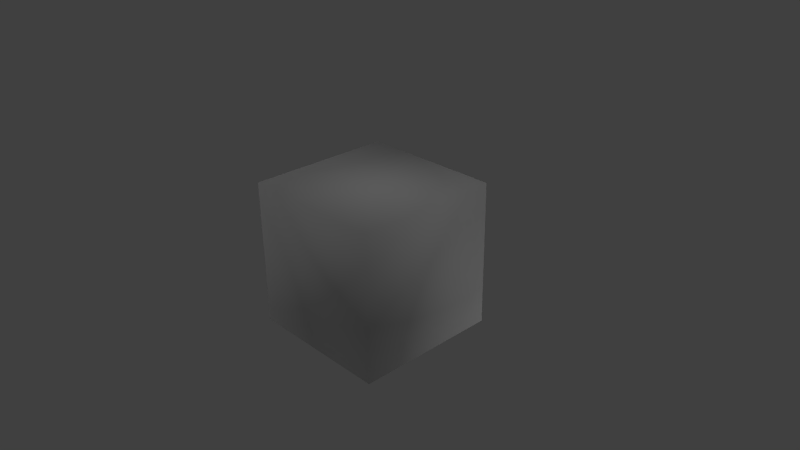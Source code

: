 # Source: texturedcube.blend  (saved by Blender 2.67.0; exported with 4.5.12 LTS)
import bpy
from mathutils import Matrix  # noqa: F401  (used for matrix-valued properties, if any)

bpy.ops.wm.read_factory_settings(use_empty=True)
scene = bpy.context.scene
scene.name = 'Scene'

# ---- collections
col_collection_1 = bpy.data.collections.new('Collection 1'); scene.collection.children.link(col_collection_1)

# ---- materials (node trees are filled in below, after node groups)
mat_box = bpy.data.materials.new('Box')
mat_box.alpha_threshold = 0.0
mat_box.use_transparent_shadow = False
mat_box.preview_render_type = 'CUBE'
mat_box.roughness = 0.5
mat_box.specular_intensity = 0.3836
mat_box.line_color = (0.0, 0.0, 0.0, 1.0)

# ---- material node trees

# ---- world
world_world = bpy.data.worlds.new('World'); scene.world = world_world
world_world.color = (0.05088, 0.05088, 0.05088)
world_world.use_sun_shadow = False
world_world.sun_shadow_jitter_overblur = 0.0
world_world.cycles.sampling_method = 'MANUAL'
world_world.cycles.sample_map_resolution = 256

# ---- cameras
cam_camera = bpy.data.cameras.new('Camera')
cam_camera.clip_end = 100.0
cam_camera.lens = 35.0
cam_camera.sensor_width = 32.0
cam_camera.sensor_height = 18.0
cam_camera.ortho_scale = 7.314
cam_camera.dof.focus_distance = 0.0
cam_camera.dof.aperture_fstop = 128.0

# ---- lights
light_lamp_004 = bpy.data.lights.new('Lamp.004', 'POINT')
light_lamp_004.transmission_factor = 0.0
light_lamp_004.cutoff_distance = 30.0
light_lamp_004.energy = 100.0
light_lamp_004.shadow_buffer_clip_start = 1.001
light_lamp_004.shadow_soft_size = 0.1
light_lamp_004.shadow_maximum_resolution = 0.006
light_lamp_004.use_absolute_resolution = True
light_lamp_004.cycles.use_multiple_importance_sampling = False
light_lamp_003 = bpy.data.lights.new('Lamp.003', 'POINT')
light_lamp_003.transmission_factor = 0.0
light_lamp_003.cutoff_distance = 30.0
light_lamp_003.energy = 100.0
light_lamp_003.shadow_buffer_clip_start = 1.001
light_lamp_003.shadow_soft_size = 0.1
light_lamp_003.shadow_maximum_resolution = 0.006
light_lamp_003.use_absolute_resolution = True
light_lamp_003.cycles.use_multiple_importance_sampling = False
light_lamp_002 = bpy.data.lights.new('Lamp.002', 'POINT')
light_lamp_002.transmission_factor = 0.0
light_lamp_002.cutoff_distance = 30.0
light_lamp_002.energy = 100.0
light_lamp_002.shadow_buffer_clip_start = 1.001
light_lamp_002.shadow_soft_size = 0.1
light_lamp_002.shadow_maximum_resolution = 0.006
light_lamp_002.use_absolute_resolution = True
light_lamp_002.cycles.use_multiple_importance_sampling = False
light_lamp_001 = bpy.data.lights.new('Lamp.001', 'POINT')
light_lamp_001.transmission_factor = 0.0
light_lamp_001.cutoff_distance = 30.0
light_lamp_001.energy = 100.0
light_lamp_001.shadow_buffer_clip_start = 1.001
light_lamp_001.shadow_soft_size = 0.1
light_lamp_001.shadow_maximum_resolution = 0.006
light_lamp_001.use_absolute_resolution = True
light_lamp_001.cycles.use_multiple_importance_sampling = False
light_lamp = bpy.data.lights.new('Lamp', 'POINT')
light_lamp.transmission_factor = 0.0
light_lamp.cutoff_distance = 30.0
light_lamp.energy = 100.0
light_lamp.shadow_buffer_clip_start = 1.001
light_lamp.shadow_soft_size = 0.1
light_lamp.shadow_maximum_resolution = 0.006
light_lamp.use_absolute_resolution = True
light_lamp.cycles.use_multiple_importance_sampling = False

# ---- meshes
me_cube = bpy.data.meshes.new('Cube')
me_cube.from_pydata([(1.0, 1.0, -1.0), (1.0, -1.0, -1.0), (-1.0, -1.0, -1.0), (-1.0, 1.0, -1.0), (1.0, 1.0, 1.0), (1.0, -1.0, 1.0), (-1.0, -1.0, 1.0), (-1.0, 1.0, 1.0)], [], [(0, 1, 2, 3), (4, 7, 6, 5), (0, 4, 5, 1), (1, 5, 6, 2), (2, 6, 7, 3), (4, 0, 3, 7)])
me_cube.polygons.foreach_set('use_smooth', [True] * 6)
_uv = me_cube.uv_layers.new(name='UVMap')
_uv.uv.foreach_set('vector', [0.3421, -0.00661, 0.9646, 0.9613, 0.04555, 0.9857, 0.008927, -0.00661, 0.3421, -0.3398, 0.008927, -0.3398, 0.008927, -0.6729, 0.3421, -0.6729, 1.009, -0.6729, 1.009, -0.3398, 0.6755, -0.3398, 1.298, -0.03814, 1.298, -0.03814, 0.6755, -0.3398, 0.3424, -0.3398, 0.379, -0.01373, 0.379, 0.6528, 0.3424, -0.3395, 0.6755, -0.3395, 0.6755, -0.006334, 0.3421, -0.3398, 0.3421, -0.00661, 0.008927, -0.00661, 0.008927, -0.3398])
me_cube.materials.append(mat_box)
me_cube.use_remesh_preserve_volume = False
me_cube.use_remesh_preserve_attributes = False
me_cube.use_mirror_vertex_groups = False
me_cube.auto_texspace = False
me_cube.update()

# ---- objects
ob_lamp_004 = bpy.data.objects.new('Lamp.004', light_lamp_004)
ob_lamp_003 = bpy.data.objects.new('Lamp.003', light_lamp_003)
ob_lamp_002 = bpy.data.objects.new('Lamp.002', light_lamp_002)
ob_lamp_001 = bpy.data.objects.new('Lamp.001', light_lamp_001)
ob_cube = bpy.data.objects.new('Cube', me_cube)
ob_lamp = bpy.data.objects.new('Lamp', light_lamp)
ob_camera = bpy.data.objects.new('Camera', cam_camera)

# ---- transforms, parenting, visibility, modifiers, constraints
ob_lamp_004.location = (3.726, 4.476, -9.551)
ob_lamp_004.rotation_euler = (0.6503, 0.05522, 1.866)
ob_lamp_004.lock_rotations_4d = False
ob_lamp_004.empty_display_type = 'ARROWS'
ob_lamp_004.color = (0.0, 0.0, 0.0, 0.0)
ob_lamp_004.lineart.crease_threshold = 0.0
ob_lamp_003.location = (1.73, 6.046, -3.689)
ob_lamp_003.rotation_euler = (0.6503, 0.05522, 1.866)
ob_lamp_003.lock_rotations_4d = False
ob_lamp_003.empty_display_type = 'ARROWS'
ob_lamp_003.color = (0.0, 0.0, 0.0, 0.0)
ob_lamp_003.lineart.crease_threshold = 0.0
ob_lamp_002.location = (-7.035, 2.006, -3.509)
ob_lamp_002.rotation_euler = (0.6503, 0.05522, 1.866)
ob_lamp_002.lock_rotations_4d = False
ob_lamp_002.empty_display_type = 'ARROWS'
ob_lamp_002.color = (0.0, 0.0, 0.0, 0.0)
ob_lamp_002.lineart.crease_threshold = 0.0
ob_lamp_001.location = (-4.688, -3.199, 6.331)
ob_lamp_001.rotation_euler = (0.6503, 0.05522, 1.866)
ob_lamp_001.lock_rotations_4d = False
ob_lamp_001.empty_display_type = 'ARROWS'
ob_lamp_001.color = (0.0, 0.0, 0.0, 0.0)
ob_lamp_001.lineart.crease_threshold = 0.0
ob_cube.location = (0.0, 0.0, 0.0)
ob_cube.lock_rotations_4d = False
ob_cube.empty_display_type = 'ARROWS'
ob_cube.lineart.crease_threshold = 0.0
ob_lamp.location = (4.076, 1.005, 5.904)
ob_lamp.rotation_euler = (0.6503, 0.05522, 1.866)
ob_lamp.lock_rotations_4d = False
ob_lamp.empty_display_type = 'ARROWS'
ob_lamp.color = (0.0, 0.0, 0.0, 0.0)
ob_lamp.lineart.crease_threshold = 0.0
ob_camera.location = (7.481, -6.508, 5.344)
ob_camera.rotation_euler = (1.109, 0.01082, 0.8149)
ob_camera.lock_rotations_4d = False
ob_camera.empty_display_type = 'ARROWS'
ob_camera.color = (0.0, 0.0, 0.0, 0.0)
ob_camera.display_type = 'WIRE'
ob_camera.lineart.crease_threshold = 0.0

# ---- collection membership
col_collection_1.objects.link(ob_lamp_004)
col_collection_1.objects.link(ob_lamp_003)
col_collection_1.objects.link(ob_lamp_002)
col_collection_1.objects.link(ob_lamp_001)
col_collection_1.objects.link(ob_cube)
col_collection_1.objects.link(ob_lamp)
col_collection_1.objects.link(ob_camera)

# ---- scene / render settings (as saved in the file)
scene.camera = ob_camera
scene.frame_start = 1; scene.frame_end = 250; scene.frame_set(1)
scene.render.engine = 'BLENDER_EEVEE_NEXT'
scene.render.image_settings.color_mode = 'RGB'
scene.render.image_settings.compression = 90
scene.render.resolution_percentage = 50
scene.render.dither_intensity = 0.0
scene.cycles.use_denoising = False
scene.cycles.samples = 10
scene.cycles.sampling_pattern = 'TABULATED_SOBOL'
scene.cycles.light_sampling_threshold = 0.0
scene.cycles.use_adaptive_sampling = False
scene.cycles.use_light_tree = False
scene.cycles.blur_glossy = 0.0
scene.cycles.volume_bounces = 1
scene.cycles.pixel_filter_type = 'GAUSSIAN'
scene.cycles.sample_clamp_indirect = 0.0
scene.view_settings.view_transform = 'Standard'
bpy.context.view_layer.update()
